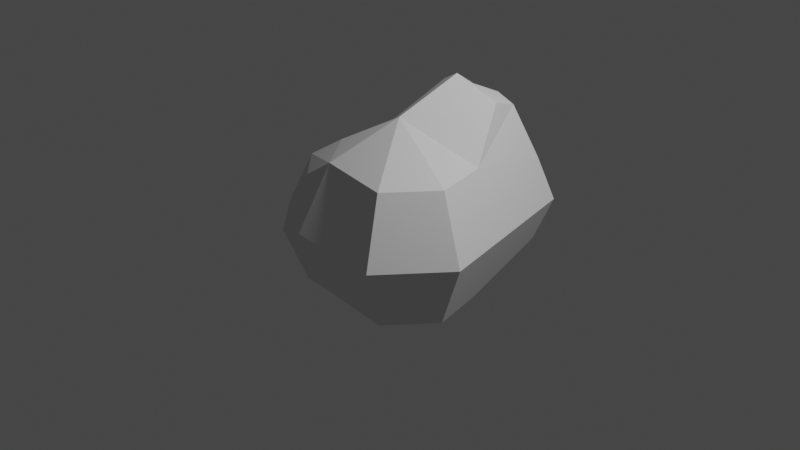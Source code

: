 # Source: Stone1.blend  (saved by Blender 2.90.8; exported with 4.5.12 LTS)
import bpy
from mathutils import Matrix  # noqa: F401  (used for matrix-valued properties, if any)

bpy.ops.wm.read_factory_settings(use_empty=True)
scene = bpy.context.scene
scene.name = 'Scene'

# ---- collections
col_collection = bpy.data.collections.new('Collection'); scene.collection.children.link(col_collection)

# ---- world
world_world = bpy.data.worlds.new('World'); scene.world = world_world
world_world.use_nodes = True; world_world.node_tree.nodes.clear()
_N = world_world.node_tree.nodes; _L = world_world.node_tree.links
n0 = _N.new('ShaderNodeOutputWorld'); n0.name = 'World Output'; n0.location = (300, 300)
n1 = _N.new('ShaderNodeBackground'); n1.name = 'Background'; n1.location = (10, 300)
n1.inputs[0].default_value = (0.05088, 0.05088, 0.05088, 1.0)
_L.new(n1.outputs[0], n0.inputs[0])
n0.is_active_output = True
world_world.color = (0.05088, 0.05088, 0.05088)
world_world.use_sun_shadow = False
world_world.sun_shadow_jitter_overblur = 0.0

# ---- cameras
cam_camera = bpy.data.cameras.new('Camera')
cam_camera.clip_end = 100.0
cam_camera.ortho_scale = 7.314

# ---- lights
light_light = bpy.data.lights.new('Light', 'POINT')
light_light.transmission_factor = 0.0
light_light.energy = 1000.0
light_light.shadow_soft_size = 0.1
light_light.shadow_maximum_resolution = 0.006
light_light.use_absolute_resolution = True

# ---- meshes
me_sphere = bpy.data.meshes.new('Sphere')
me_sphere.from_pydata([(0.1058, 0.7071, -0.7071), (0.7731, 0.311, 0.7071), (1.002, 0.4936, -4.371e-08), (0.7731, 0.311, -0.7071), (0.9097, -0.2872, 0.7071), (1.195, -0.3524, -4.371e-08), (0.9097, -0.2872, -0.7071), (0.5271, -0.7669, 0.7071), (0.6542, -1.031, -4.371e-08), (0.5271, -0.7669, -0.7071), (-0.3068, -0.6371, 0.7071), (-0.4339, -0.9501, -4.371e-08), (-0.3068, -0.6862, -0.7071), (-8.523e-08, -1.069e-07, 1.098), (-0.6894, -0.1573, 0.7071), (-0.5528, 0.4409, 0.8055), (-0.676, 0.6235, -4.371e-08), (-0.447, 0.4409, -0.7071), (0.0, -8.742e-08, -1.0), (0.07102, 1.682, 0.5254), (0.1423, 1.879, -0.01734), (0.1423, 1.682, -0.4938), (0.5919, 1.415, 0.4591), (0.7462, 1.538, -0.01734), (0.5919, 1.415, -0.4938), (-0.3015, 1.502, 0.5254), (-0.3845, 1.625, -0.01734), (-0.2302, 1.502, -0.4938), (0.06482, 0.972, 1.225), (0.5045, 0.8359, 1.17), (0.06482, 0.729, 1.391), (-0.2496, 0.8805, 1.225), (0.1052, 1.307, 1.067), (0.4015, 1.215, 1.029), (-0.1066, 1.245, 1.067), (-0.7171, -0.5944, 0.443), (-0.8441, -0.8362, -0.1472), (-0.7171, -0.6323, -0.7375), (-1.1, -0.2237, 0.443), (-1.385, -0.312, -0.1472), (-1.1, -0.2616, -0.7375), (-0.9631, 0.2385, 0.5252), (-1.086, 0.3796, -0.1472), (-0.8573, 0.2385, -0.7375), (-0.4103, -0.1021, -0.982)], [], [(18, 0, 3), (13, 1, 29, 30), (16, 15, 25, 26), (25, 15, 31, 34), (18, 3, 6), (2, 1, 4, 5), (3, 2, 5, 6), (1, 13, 4), (18, 6, 9), (5, 4, 7, 8), (6, 5, 8, 9), (4, 13, 7), (18, 9, 12), (8, 7, 10, 11), (9, 8, 11, 12), (7, 13, 10), (10, 13, 14), (14, 15, 41, 38), (17, 18, 44, 43), (10, 14, 38, 35), (12, 11, 36, 37), (14, 13, 15), (16, 17, 43, 42), (18, 12, 37, 44), (2, 3, 24, 23), (19, 25, 34, 32), (18, 17, 0), (17, 16, 26, 27), (20, 19, 22, 23), (21, 20, 23, 24), (27, 26, 20, 21), (26, 25, 19, 20), (1, 22, 33, 29), (3, 0, 21, 24), (0, 17, 27, 21), (1, 2, 23, 22), (28, 29, 33, 32), (28, 30, 29), (31, 30, 28), (31, 28, 32, 34), (15, 13, 30, 31), (22, 19, 32, 33), (44, 37, 40), (36, 35, 38, 39), (37, 36, 39, 40), (40, 39, 42, 43), (44, 40, 43), (39, 38, 41, 42), (11, 10, 35, 36), (15, 16, 42, 41)])
_uv = me_sphere.uv_layers.new(name='UVMap')
_uv.uv.foreach_set('vector', [0.7546, 0.2316, 0.8107, 0.3261, 0.6963, 0.3395, 0.2548, 0.3002, 0.1856, 0.1925, 0.2788, 0.1946, 0.3063, 0.2349, 0.5155, 0.3443, 0.3651, 0.3213, 0.4237, 0.1757, 0.5155, 0.1323, 0.4237, 0.1757, 0.3651, 0.3213, 0.3413, 0.2383, 0.3541, 0.2003, 0.7546, 0.2316, 0.6963, 0.3395, 0.6344, 0.2814, 0.1255, 0.08118, 0.1856, 0.1925, 0.1254, 0.2555, 0.01114, 0.2012, 0.6963, 0.3395, 0.6228, 0.4529, 0.5157, 0.319, 0.6344, 0.2814, 0.1856, 0.1925, 0.2548, 0.3002, 0.1254, 0.2555, 0.7546, 0.2316, 0.6344, 0.2814, 0.6296, 0.2004, 0.01114, 0.2012, 0.1254, 0.2555, 0.1276, 0.3382, 0.0001068, 0.3766, 0.6344, 0.2814, 0.5157, 0.319, 0.5193, 0.1579, 0.6296, 0.2004, 0.1254, 0.2555, 0.2548, 0.3002, 0.1276, 0.3382, 0.7546, 0.2316, 0.6296, 0.2004, 0.7161, 0.1288, 0.0001068, 0.3766, 0.1276, 0.3382, 0.2204, 0.4077, 0.1589, 0.5407, 0.6296, 0.2004, 0.5193, 0.1579, 0.6581, 0.01475, 0.7161, 0.1288, 0.1276, 0.3382, 0.2548, 0.3002, 0.2204, 0.4077, 0.2204, 0.4077, 0.2548, 0.3002, 0.3132, 0.4023, 0.3132, 0.4023, 0.3651, 0.3213, 0.3936, 0.3999, 0.3553, 0.4697, 0.8582, 0.24, 0.7546, 0.2316, 0.7851, 0.1852, 0.8658, 0.169, 0.2204, 0.4077, 0.3132, 0.4023, 0.3553, 0.4697, 0.2655, 0.4707, 0.7161, 0.1288, 0.6581, 0.01475, 0.7433, 0.0001068, 0.7668, 0.1031, 0.3132, 0.4023, 0.2548, 0.3002, 0.3651, 0.3213, 0.9999, 0.2297, 0.8582, 0.24, 0.8658, 0.169, 0.9696, 0.1334, 0.7546, 0.2316, 0.7161, 0.1288, 0.7668, 0.1031, 0.7851, 0.1852, 0.6228, 0.4529, 0.6963, 0.3395, 0.8137, 0.4546, 0.8058, 0.5432, 0.3915, 0.124, 0.4237, 0.1757, 0.3541, 0.2003, 0.3421, 0.1823, 0.7546, 0.2316, 0.8582, 0.24, 0.8107, 0.3261, 0.8582, 0.24, 0.9999, 0.2297, 0.9999, 0.4282, 0.9174, 0.3976, 0.4411, 0.03493, 0.3915, 0.124, 0.3103, 0.08866, 0.3078, 0.0001068, 0.8864, 0.4467, 0.9319, 0.5152, 0.8058, 0.5432, 0.8137, 0.4546, 0.9174, 0.3976, 0.9999, 0.4282, 0.9319, 0.5152, 0.8864, 0.4467, 0.5155, 0.1323, 0.4237, 0.1757, 0.3915, 0.124, 0.4411, 0.03493, 0.1856, 0.1925, 0.3103, 0.08866, 0.3142, 0.1676, 0.2788, 0.1946, 0.6963, 0.3395, 0.8107, 0.3261, 0.8864, 0.4467, 0.8137, 0.4546, 0.8107, 0.3261, 0.8582, 0.24, 0.9174, 0.3976, 0.8864, 0.4467, 0.1856, 0.1925, 0.1255, 0.08118, 0.3078, 0.0001068, 0.3103, 0.08866, 0.3221, 0.2128, 0.2788, 0.1946, 0.3142, 0.1676, 0.3421, 0.1823, 0.3221, 0.2128, 0.3063, 0.2349, 0.2788, 0.1946, 0.3413, 0.2383, 0.3063, 0.2349, 0.3221, 0.2128, 0.3413, 0.2383, 0.3221, 0.2128, 0.3421, 0.1823, 0.3541, 0.2003, 0.3651, 0.3213, 0.2548, 0.3002, 0.3063, 0.2349, 0.3413, 0.2383, 0.3103, 0.08866, 0.3915, 0.124, 0.3421, 0.1823, 0.3142, 0.1676, 0.7851, 0.1852, 0.7668, 0.1031, 0.8349, 0.1019, 0.2444, 0.5992, 0.2655, 0.4707, 0.3553, 0.4697, 0.4094, 0.5822, 0.7668, 0.1031, 0.7433, 0.0001068, 0.8883, 0.01276, 0.8349, 0.1019, 0.8349, 0.1019, 0.8883, 0.01276, 0.9696, 0.1334, 0.8658, 0.169, 0.7851, 0.1852, 0.8349, 0.1019, 0.8658, 0.169, 0.4094, 0.5822, 0.3553, 0.4697, 0.3936, 0.3999, 0.5133, 0.4558, 0.1589, 0.5407, 0.2204, 0.4077, 0.2655, 0.4707, 0.2444, 0.5992, 0.3651, 0.3213, 0.5155, 0.3443, 0.5133, 0.4558, 0.3936, 0.3999])
me_sphere.use_remesh_fix_poles = True
me_sphere.use_remesh_preserve_attributes = False
me_sphere.use_mirror_vertex_groups = False
me_sphere.update()

# ---- objects
ob_light = bpy.data.objects.new('Light', light_light)
ob_camera = bpy.data.objects.new('Camera', cam_camera)
ob_sphere = bpy.data.objects.new('Sphere', me_sphere)

# ---- transforms, parenting, visibility, modifiers, constraints
ob_light.location = (4.076, 1.005, 5.904)
ob_light.rotation_euler = (0.6503, 0.05522, 1.866)
ob_light.lock_rotations_4d = False
ob_light.empty_display_type = 'ARROWS'
ob_light.color = (0.0, 0.0, 0.0, 0.0)
ob_light.lineart.crease_threshold = 0.0
ob_camera.location = (7.359, -6.926, 4.958)
ob_camera.rotation_euler = (1.109, 0.0, 0.8149)
ob_camera.lock_rotations_4d = False
ob_camera.empty_display_type = 'ARROWS'
ob_camera.color = (0.0, 0.0, 0.0, 0.0)
ob_camera.display_type = 'WIRE'
ob_camera.lineart.crease_threshold = 0.0
ob_sphere.location = (0.0, 0.0, 0.0)
ob_sphere.lineart.crease_threshold = 0.0

# ---- collection membership
col_collection.objects.link(ob_light)
col_collection.objects.link(ob_camera)
col_collection.objects.link(ob_sphere)

# ---- scene / render settings (as saved in the file)
scene.camera = ob_camera
scene.frame_start = 1; scene.frame_end = 250; scene.frame_set(1)
scene.render.engine = 'BLENDER_EEVEE_NEXT'
scene.cycles.use_denoising = False
scene.cycles.samples = 128
scene.cycles.sampling_pattern = 'TABULATED_SOBOL'
scene.cycles.use_adaptive_sampling = False
scene.cycles.use_light_tree = False
scene.view_settings.view_transform = 'Filmic'
bpy.context.view_layer.update()
